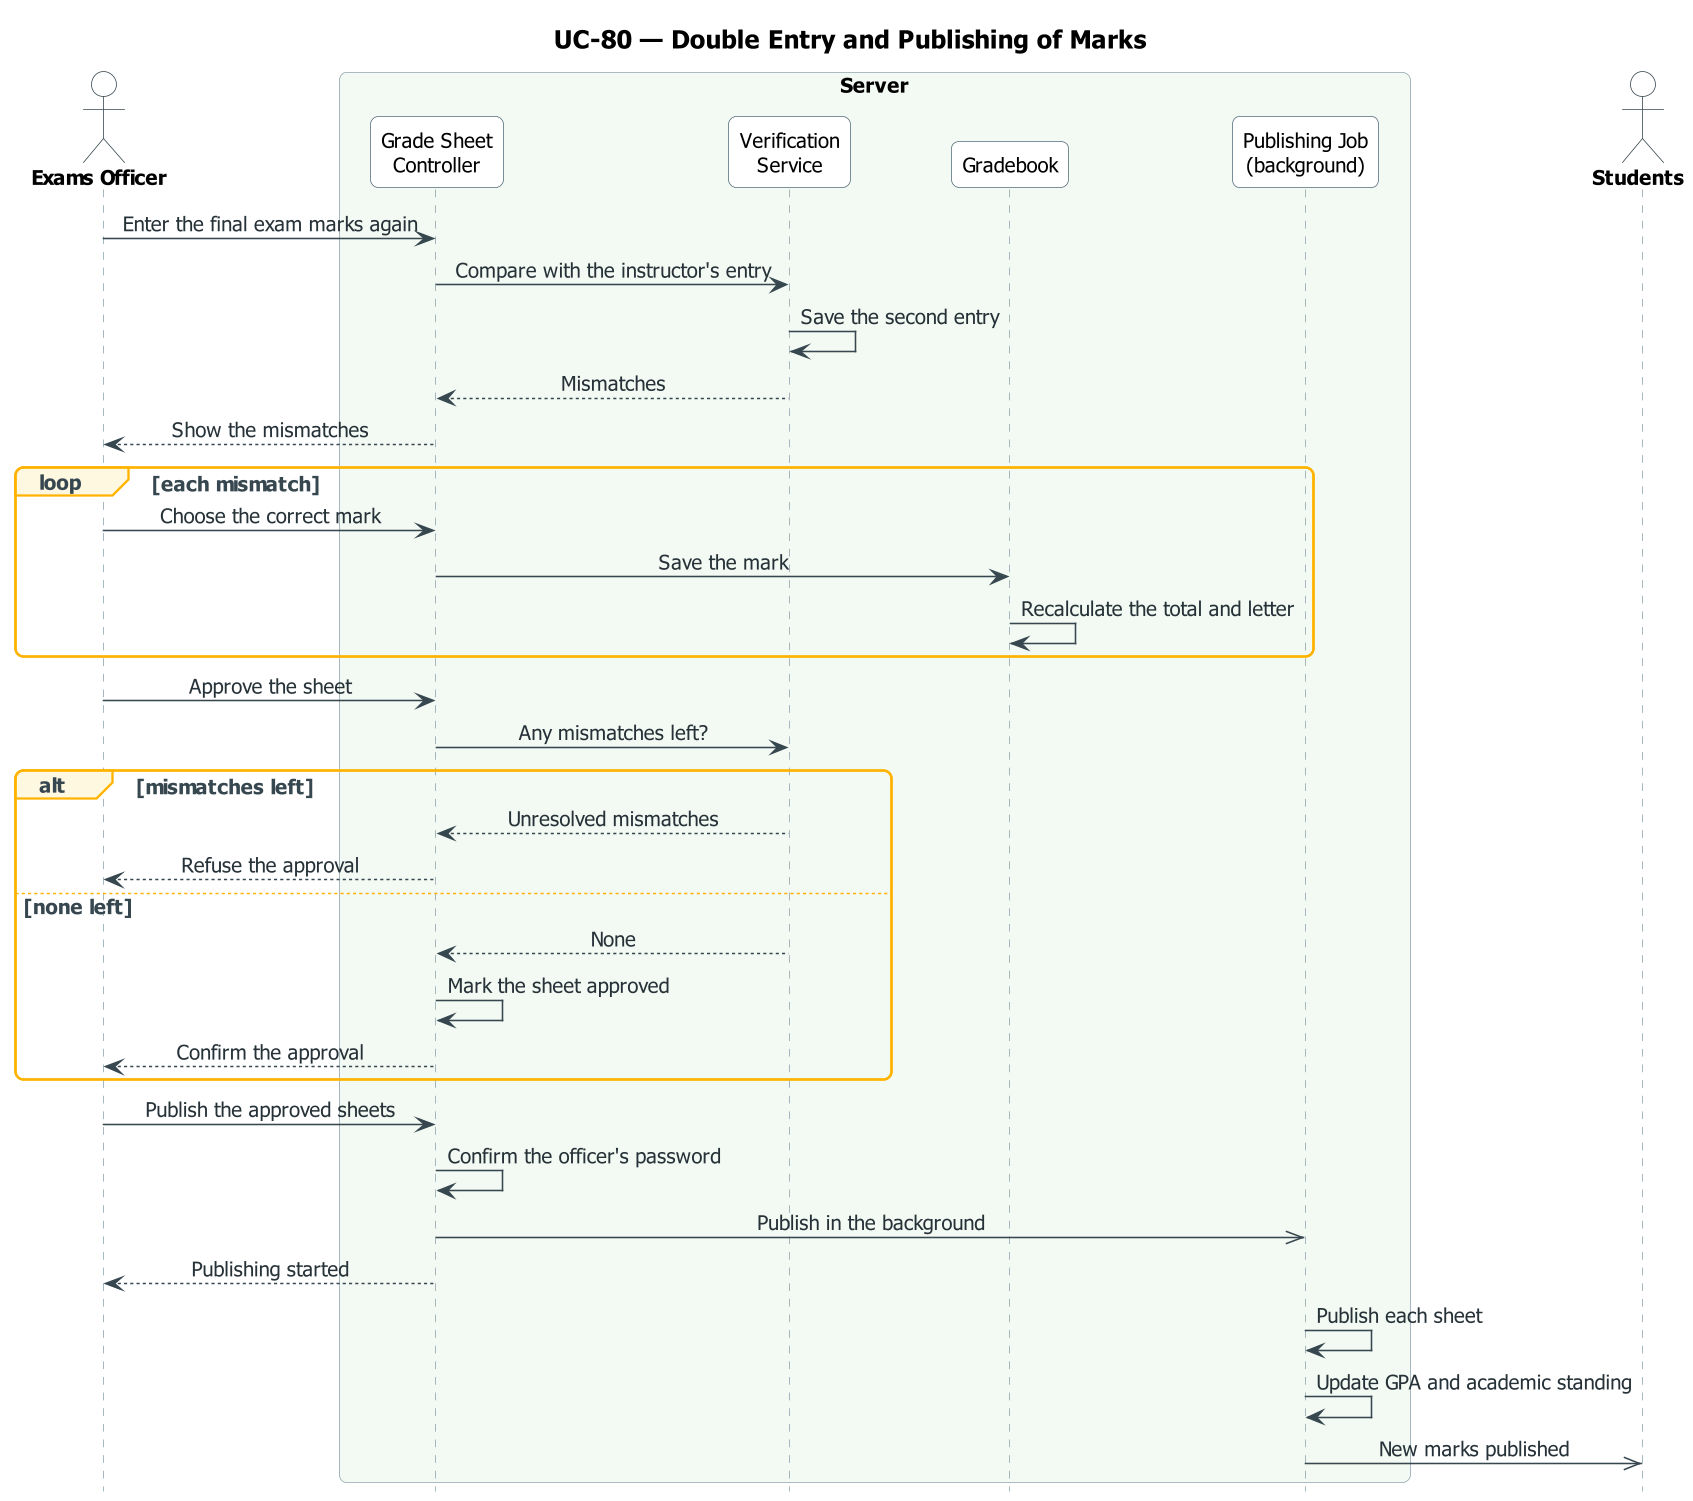

The diagram above was rendered by PlantUML. Its source (embedded in the PNG):
@startuml UC-80_verify_publish_grades
skinparam dpi 150
' ===== النمط الموحّد (مثل مخططات النشاط) =====
skinparam defaultFontName Tahoma
skinparam defaultFontSize 13
skinparam shadowing false
skinparam roundcorner 10
skinparam ArrowColor #37474F
skinparam ArrowFontColor #263238
skinparam TitleFontSize 16
skinparam TitleFontStyle bold
skinparam ParticipantBackgroundColor #FFFFFF
skinparam ParticipantBorderColor #546E7A
skinparam ParticipantFontSize 13
skinparam ActorBackgroundColor #FFFFFF
skinparam ActorBorderColor #37474F
skinparam ActorFontSize 13
skinparam ActorFontStyle bold
skinparam SequenceLifeLineBorderColor #90A4AE
skinparam SequenceBoxBorderColor #90A4AE
skinparam SequenceBoxFontSize 14
skinparam SequenceBoxFontStyle bold
skinparam SequenceGroupBorderColor #FFB300
skinparam SequenceGroupBackgroundColor #FFF8E1
skinparam SequenceGroupFontColor #37474F
skinparam SequenceGroupHeaderFontColor #37474F
skinparam sequenceMessageAlign center
skinparam ParticipantPadding 16
skinparam BoxPadding 12
hide footbox
' ===== المخطط =====
title UC-80 — Double Entry and Publishing of Marks

actor "Exams Officer" as U
box "Server" #F3FAF3
  participant "Grade Sheet\nController" as GC
  participant "Verification\nService" as VS
  participant "Gradebook" as GB
  participant "Publishing Job\n(background)" as PJ
end box
actor "Students" as R

U -> GC : Enter the final exam marks again
GC -> VS : Compare with the instructor's entry
VS -> VS : Save the second entry
VS --> GC : Mismatches
GC --> U : Show the mismatches
loop each mismatch
  U -> GC : Choose the correct mark
  GC -> GB : Save the mark
  GB -> GB : Recalculate the total and letter
end
U -> GC : Approve the sheet
GC -> VS : Any mismatches left?
alt mismatches left
  VS --> GC : Unresolved mismatches
  GC --> U : Refuse the approval
else none left
  VS --> GC : None
  GC -> GC : Mark the sheet approved
  GC --> U : Confirm the approval
end
U -> GC : Publish the approved sheets
GC -> GC : Confirm the officer's password
GC ->> PJ : Publish in the background
GC --> U : Publishing started
PJ -> PJ : Publish each sheet
PJ -> PJ : Update GPA and academic standing
PJ ->> R : New marks published
@enduml